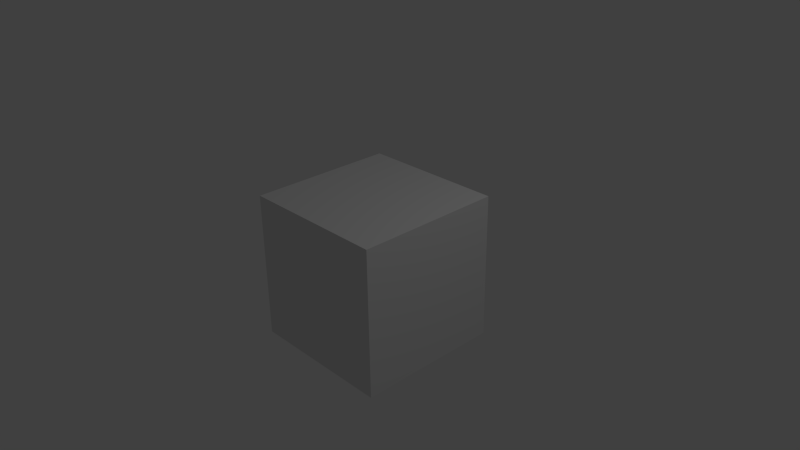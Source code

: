 # Source: servotest.blend  (saved by Blender 2.75.0; exported with 4.5.12 LTS)
import bpy
from mathutils import Matrix  # noqa: F401  (used for matrix-valued properties, if any)

bpy.ops.wm.read_factory_settings(use_empty=True)
scene = bpy.context.scene
scene.name = 'Scene'

# ---- collections
col_collection_1 = bpy.data.collections.new('Collection 1'); scene.collection.children.link(col_collection_1)

# ---- materials (node trees are filled in below, after node groups)
mat_material = bpy.data.materials.new('Material')
mat_material.alpha_threshold = 0.0
mat_material.use_transparent_shadow = False
mat_material.roughness = 0.5
mat_material.line_color = (0.0, 0.0, 0.0, 1.0)

# ---- material node trees

# ---- world
world_world = bpy.data.worlds.new('World'); scene.world = world_world
world_world.color = (0.05088, 0.05088, 0.05088)
world_world.use_sun_shadow = False
world_world.sun_shadow_jitter_overblur = 0.0
world_world.cycles.sampling_method = 'MANUAL'
world_world.cycles.sample_map_resolution = 256

# ---- cameras
cam_camera = bpy.data.cameras.new('Camera')
cam_camera.clip_end = 100.0
cam_camera.lens = 35.0
cam_camera.sensor_width = 32.0
cam_camera.sensor_height = 18.0
cam_camera.ortho_scale = 7.314
cam_camera.dof.focus_distance = 0.0
cam_camera.dof.aperture_fstop = 128.0

# ---- lights
light_lamp = bpy.data.lights.new('Lamp', 'POINT')
light_lamp.transmission_factor = 0.0
light_lamp.cutoff_distance = 30.0
light_lamp.energy = 100.0
light_lamp.shadow_buffer_clip_start = 1.001
light_lamp.shadow_soft_size = 0.1
light_lamp.shadow_maximum_resolution = 0.006
light_lamp.use_absolute_resolution = True
light_lamp.cycles.use_multiple_importance_sampling = False

# ---- meshes
me_cube = bpy.data.meshes.new('Cube')
me_cube.from_pydata([(1.0, 1.0, -1.0), (1.0, -1.0, -1.0), (-1.0, -1.0, -1.0), (-1.0, 1.0, -1.0), (1.0, 1.0, 1.0), (1.0, -1.0, 1.0), (-1.0, -1.0, 1.0), (-1.0, 1.0, 1.0)], [], [(0, 1, 2, 3), (4, 7, 6, 5), (0, 4, 5, 1), (1, 5, 6, 2), (2, 6, 7, 3), (4, 0, 3, 7)])
me_cube.materials.append(mat_material)
me_cube.use_remesh_preserve_volume = False
me_cube.use_remesh_preserve_attributes = False
me_cube.use_mirror_vertex_groups = False
me_cube.update()

# ---- objects
ob_cube = bpy.data.objects.new('Cube', me_cube)
ob_lamp = bpy.data.objects.new('Lamp', light_lamp)
ob_camera = bpy.data.objects.new('Camera', cam_camera)

# ---- transforms, parenting, visibility, modifiers, constraints
ob_cube.location = (0.06626, -0.03194, -0.1476)
ob_cube.lock_rotations_4d = False
ob_cube.empty_display_type = 'ARROWS'
ob_cube.lineart.crease_threshold = 0.0
ob_lamp.location = (4.076, 1.005, 5.904)
ob_lamp.rotation_euler = (0.6503, 0.05522, 1.866)
ob_lamp.lock_rotations_4d = False
ob_lamp.empty_display_type = 'ARROWS'
ob_lamp.color = (0.0, 0.0, 0.0, 0.0)
ob_lamp.lineart.crease_threshold = 0.0
ob_camera.location = (7.481, -6.508, 5.344)
ob_camera.rotation_euler = (1.109, 0.01082, 0.8149)
ob_camera.lock_rotations_4d = False
ob_camera.empty_display_type = 'ARROWS'
ob_camera.color = (0.0, 0.0, 0.0, 0.0)
ob_camera.display_type = 'WIRE'
ob_camera.lineart.crease_threshold = 0.0

# ---- collection membership
col_collection_1.objects.link(ob_cube)
col_collection_1.objects.link(ob_lamp)
col_collection_1.objects.link(ob_camera)

# ---- scene / render settings (as saved in the file)
scene.camera = ob_camera
scene.frame_start = 1; scene.frame_end = 250; scene.frame_set(145)
scene.render.engine = 'BLENDER_EEVEE_NEXT'
scene.render.resolution_percentage = 50
scene.render.dither_intensity = 0.0
scene.cycles.use_denoising = False
scene.cycles.samples = 10
scene.cycles.sampling_pattern = 'TABULATED_SOBOL'
scene.cycles.light_sampling_threshold = 0.0
scene.cycles.use_adaptive_sampling = False
scene.cycles.use_light_tree = False
scene.cycles.blur_glossy = 0.0
scene.cycles.pixel_filter_type = 'GAUSSIAN'
scene.cycles.sample_clamp_indirect = 0.0
scene.view_settings.view_transform = 'Standard'
bpy.context.view_layer.update()
